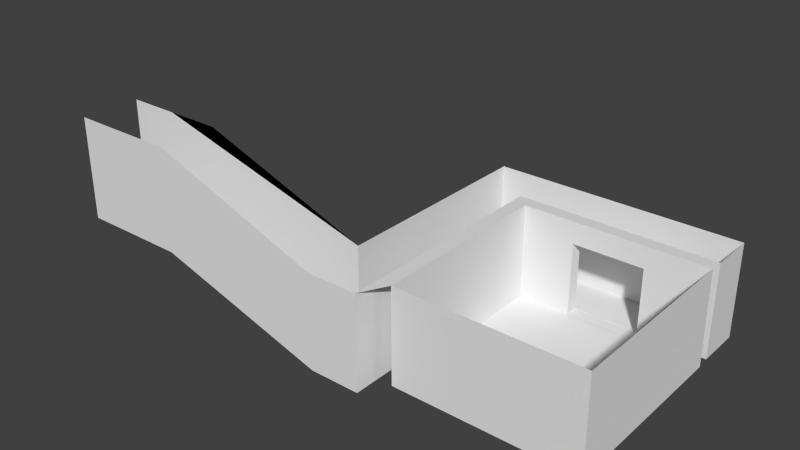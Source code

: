 # Source: M_Terrain.blend  (saved by Blender 2.69.0; exported with 4.5.12 LTS)
import bpy
from mathutils import Matrix  # noqa: F401  (used for matrix-valued properties, if any)

bpy.ops.wm.read_factory_settings(use_empty=True)
scene = bpy.context.scene
scene.name = 'Scene'

# ---- collections
col_collection_1 = bpy.data.collections.new('Collection 1'); scene.collection.children.link(col_collection_1)

# ---- materials (node trees are filled in below, after node groups)
mat_material = bpy.data.materials.new('Material')
mat_material.alpha_threshold = 0.0
mat_material.use_transparent_shadow = False
mat_material.roughness = 0.5
mat_material.line_color = (0.0, 0.0, 0.0, 1.0)

# ---- material node trees

# ---- world
world_world = bpy.data.worlds.new('World'); scene.world = world_world
world_world.color = (0.05088, 0.05088, 0.05088)
world_world.use_sun_shadow = False
world_world.sun_shadow_jitter_overblur = 0.0
world_world.cycles.sampling_method = 'MANUAL'
world_world.cycles.sample_map_resolution = 256

# ---- meshes
me_cube = bpy.data.meshes.new('Cube')
me_cube.from_pydata([(-1.0, -0.6498, 1.268), (-1.0, -0.6498, 4.232), (-1.0, -0.4358, 1.268), (-0.8131, -0.6498, 1.268), (-0.8131, -0.6498, 4.232), (-0.8131, -0.4358, 1.268), (-0.6128, -0.6498, 1.268), (-0.6128, -0.6498, 4.232), (-0.6128, -0.4358, 1.268), (-0.8131, -0.4358, 4.232), (-1.0, -0.4358, 4.232), (0.1911, -0.6498, 2.461), (0.01168, -0.6498, 2.461), (0.01168, -0.6498, -0.2301), (0.01168, -0.4358, -0.2301), (-0.6128, -0.4358, 4.232), (0.01168, 0.1616, 2.461), (0.8918, -0.5538, 2.461), (0.5541, -0.5538, 2.461), (0.1911, -0.6498, -0.2301), (0.1911, -0.4358, -0.2301), (0.01168, -0.4358, 2.461), (0.01168, 0.3231, 2.461), (0.2407, -0.5538, 2.461), (0.8918, -0.4645, 2.461), (0.897, -0.5582, -0.2279), (0.1911, -0.4358, 2.461), (0.1911, 0.1616, -0.2301), (0.01168, 0.1616, -0.2301), (0.01168, 0.3231, -0.2301), (0.2407, -0.4358, 2.461), (0.2458, -0.5582, -0.2279), (0.8918, -0.4358, 2.461), (0.1911, 0.1616, 2.461), (0.1911, 0.3231, -0.2301), (0.1911, 0.3231, 2.461), (0.2458, 0.1116, -0.2279), (0.2407, -0.3992, 2.461), (0.897, 0.1116, -0.2279), (0.8918, 0.08168, 2.461), (0.2407, -0.3937, 2.461), (0.2407, 0.116, 2.461), (0.4264, 0.1616, 1.835), (0.4264, 0.1616, -0.2348), (0.8933, 0.1616, 2.461), (0.8933, 0.1616, -0.2301), (0.6765, 0.1616, 1.835), (0.6765, 0.1616, -0.2348), (0.8933, 0.3231, -0.2301), (0.8933, 0.3231, 2.461), (0.8918, 0.116, 2.461), (0.8398, 0.116, 2.461), (0.4264, 0.116, -0.2348), (0.4264, 0.116, 0.3256), (0.6765, 0.116, 1.617), (0.6765, 0.116, -0.2348), (0.4264, 0.116, 1.835), (0.6765, 0.116, 1.835)], [], [(5, 2, 0, 3), (4, 7, 6, 3), (35, 22, 29, 34), (16, 21, 14, 28), (48, 34, 27, 45), (22, 16, 28, 29), (14, 13, 19, 20), (27, 28, 14, 20), (34, 29, 28, 27), (46, 44, 45, 47), (45, 27, 43, 47), (42, 33, 44, 46), (42, 43, 27, 33), (8, 14, 21, 15), (15, 9, 5, 8), (44, 49, 48, 45), (14, 8, 6, 13), (6, 7, 12, 13), (8, 5, 3, 6), (41, 51, 44, 33), (33, 26, 40, 41), (44, 51, 50), (40, 26, 37), (26, 30, 37), (9, 15, 21), (23, 30, 26, 11), (26, 33, 27, 20), (9, 10, 2, 5), (11, 26, 20, 19), (49, 35, 34, 48), (12, 11, 19, 13), (1, 4, 3, 0), (36, 41, 40, 37), (30, 23, 31, 36), (37, 30, 36), (52, 36, 38, 55), (51, 54, 55, 38), (52, 53, 36), (38, 50, 51), (51, 41, 56, 57), (57, 54, 51), (41, 36, 53, 56), (32, 39, 25, 24), (39, 50, 38, 25), (25, 17, 24), (31, 23, 18, 25), (18, 17, 25), (38, 36, 31, 25), (43, 42, 53, 52), (42, 56, 53), (46, 47, 54, 57), (47, 55, 54), (52, 55, 47, 43), (56, 42, 46, 57)])
me_cube.materials.append(mat_material)
me_cube.use_remesh_preserve_volume = False
me_cube.use_remesh_preserve_attributes = False
me_cube.use_mirror_vertex_groups = False
me_cube.update()

# ---- objects
ob_cube = bpy.data.objects.new('Cube', me_cube)

# ---- transforms, parenting, visibility, modifiers, constraints
ob_cube.location = (0.0, 0.0, 0.7786)
ob_cube.scale = (7.995, 7.995, 1.0)
ob_cube.lock_rotations_4d = False
ob_cube.empty_display_type = 'ARROWS'
ob_cube.lineart.crease_threshold = 0.0

# ---- collection membership
col_collection_1.objects.link(ob_cube)

# ---- scene / render settings (as saved in the file)
scene.frame_start = 1; scene.frame_end = 250; scene.frame_set(1)
scene.render.engine = 'BLENDER_EEVEE_NEXT'
scene.render.image_settings.compression = 90
scene.render.resolution_percentage = 50
scene.render.dither_intensity = 0.0
scene.cycles.use_denoising = False
scene.cycles.samples = 10
scene.cycles.sampling_pattern = 'TABULATED_SOBOL'
scene.cycles.light_sampling_threshold = 0.0
scene.cycles.use_adaptive_sampling = False
scene.cycles.use_light_tree = False
scene.cycles.blur_glossy = 0.0
scene.cycles.volume_bounces = 1
scene.cycles.pixel_filter_type = 'GAUSSIAN'
scene.cycles.sample_clamp_indirect = 0.0
scene.view_settings.view_transform = 'Standard'
bpy.context.view_layer.update()

# ---- added for rendering (the .blend has no active camera and no usable light): camera, sun
cam_auto = bpy.data.cameras.new('AutoCamera')
cam_auto.lens = 50.0
cam_auto.sensor_width = 36.0
cam_auto.clip_end = 1000.0
ob_auto_camera = bpy.data.objects.new('AutoCamera', cam_auto)
scene.collection.objects.link(ob_auto_camera)
ob_auto_camera.location = (15.8915, -20.87, 15.8199)
ob_auto_camera.rotation_euler = (1.09748, -7.21219e-08, 0.694738)
scene.camera = ob_auto_camera
light_auto_sun = bpy.data.lights.new('AutoSun', 'SUN')
light_auto_sun.energy = 3.0
light_auto_sun.angle = 0.0523599
ob_auto_sun = bpy.data.objects.new('AutoSun', light_auto_sun)
scene.collection.objects.link(ob_auto_sun)
ob_auto_sun.rotation_euler = (0.872665, 0.174533, 0.523599)
bpy.context.view_layer.update()
